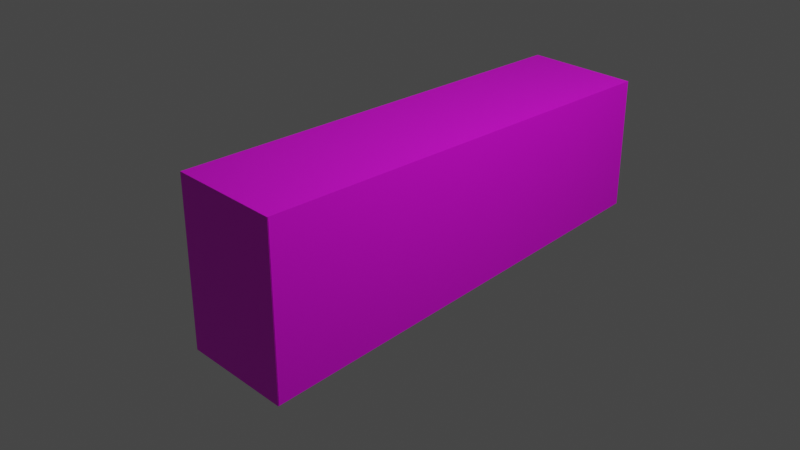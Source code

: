 # Source: bullet.blend  (saved by Blender 3.5.10; exported with 4.5.12 LTS)
import bpy
from mathutils import Matrix  # noqa: F401  (used for matrix-valued properties, if any)

bpy.ops.wm.read_factory_settings(use_empty=True)
scene = bpy.context.scene
scene.name = 'Scene'

# ---- collections
col_collection = bpy.data.collections.new('Collection'); scene.collection.children.link(col_collection)

# ---- images (referenced by path relative to the original .blend; pixels are not part of the script)
import os
ASSET_DIR = os.environ.get("B2B_ASSET_DIR", "")  # directory of the original .blend (textures are referenced by path, not embedded)
HERE = os.path.dirname(os.path.abspath(__file__))  # packed textures are extracted next to this script under _unpacked/

def load_image(name, relpath, width, height, colorspace="sRGB"):
    """Load a texture the original file referenced (path relative to the .blend, or extracted next to this script)."""
    p = next((c for c in (os.path.join(HERE, relpath), os.path.join(ASSET_DIR, relpath)) if relpath and os.path.exists(c)), "")
    if p:
        img = bpy.data.images.load(p, check_existing=True)
        img.name = name
    else:  # same state as the original file: an image datablock whose file is absent (Cycles renders it pink)
        img = bpy.data.images.new(name, width, height)
        img.source = "FILE"
        img.filepath = "//" + (relpath or name)
    img.colorspace_settings.name = colorspace
    return img
img_player = load_image('player', 'player.png', 1024, 1024, 'sRGB')

# ---- materials (node trees are filled in below, after node groups)
mat_x = bpy.data.materials.new('マテリアル')
mat_x.use_transparent_shadow = False

# ---- material node trees
mat_x.use_nodes = True; mat_x.node_tree.nodes.clear()
_N = mat_x.node_tree.nodes; _L = mat_x.node_tree.links
n0 = _N.new('ShaderNodeBsdfPrincipled'); n0.name = 'プリンシプルBSDF'; n0.location = (10, 300)
n0.distribution = 'GGX'
n0.subsurface_method = 'RANDOM_WALK_SKIN'
n0.inputs[3].default_value = 1.45
n0.inputs[27].default_value = (0.0, 0.0, 0.0, 1.0)
n0.inputs[28].default_value = 1.0
n1 = _N.new('ShaderNodeOutputMaterial'); n1.name = 'マテリアル出力'; n1.location = (300, 300)
n2 = _N.new('ShaderNodeTexImage'); n2.name = '画像テクスチャ'; n2.location = (-280, 275)
n2.image = img_player
_L.new(n0.outputs[0], n1.inputs[0])
_L.new(n2.outputs[0], n0.inputs[0])
n1.is_active_output = True

# ---- world
world_world = bpy.data.worlds.new('World'); scene.world = world_world
world_world.use_nodes = True; world_world.node_tree.nodes.clear()
_N = world_world.node_tree.nodes; _L = world_world.node_tree.links
n0 = _N.new('ShaderNodeOutputWorld'); n0.name = 'World Output'; n0.location = (300, 300)
n1 = _N.new('ShaderNodeBackground'); n1.name = 'Background'; n1.location = (10, 300)
n1.inputs[0].default_value = (0.05088, 0.05088, 0.05088, 1.0)
_L.new(n1.outputs[0], n0.inputs[0])
n0.is_active_output = True
world_world.color = (0.05088, 0.05088, 0.05088)
world_world.use_sun_shadow = False
world_world.sun_shadow_jitter_overblur = 0.0

# ---- cameras
cam_camera = bpy.data.cameras.new('Camera')
cam_camera.clip_end = 100.0
cam_camera.ortho_scale = 7.314

# ---- lights
light_light = bpy.data.lights.new('Light', 'POINT')
light_light.transmission_factor = 0.0
light_light.energy = 1000.0
light_light.shadow_soft_size = 0.1
light_light.shadow_maximum_resolution = 0.006
light_light.use_absolute_resolution = True

# ---- meshes
me_002 = bpy.data.meshes.new('立方体.002')
me_002.from_pydata([(-0.175, 0.6902, -1.594), (-0.175, 0.6902, 1.336), (-0.1736, -1.037, -0.9501), (-0.1736, -1.037, 1.336), (-0.1736, 0.6924, -1.594), (-0.1736, 0.6924, 1.336), (0.2618, -1.037, -0.9501), (0.2618, -1.037, 1.336), (0.2605, 0.6913, -1.594), (0.2605, 0.6913, 1.336)], [], [(8, 9, 1, 0), (2, 3, 5, 4), (4, 5, 9, 8), (8, 9, 7, 6), (6, 7, 3, 2), (4, 8, 6, 2), (9, 5, 3, 7)])
_uv = me_002.uv_layers.new(name='UVマップ')
_uv.uv.foreach_set('vector', [0.375, 0.9457, 0.625, 0.9457, 0.625, 1.0, 0.375, 1.0, 0.375, 0.0, 0.625, 0.0, 0.625, 0.25, 0.375, 0.25, 0.375, 0.25, 0.625, 0.25, 0.625, 0.5, 0.375, 0.5, 0.375, 0.5, 0.625, 0.5, 0.625, 0.75, 0.375, 0.75, 0.375, 0.75, 0.625, 0.75, 0.625, 1.0, 0.375, 1.0, 0.125, 0.5, 0.375, 0.5, 0.375, 0.75, 0.125, 0.75, 0.625, 0.5, 0.875, 0.5, 0.875, 0.75, 0.625, 0.75])
me_002.materials.append(mat_x)
me_002.update()

# ---- objects
ob_light = bpy.data.objects.new('Light', light_light)
ob_camera = bpy.data.objects.new('Camera', cam_camera)
ob_002 = bpy.data.objects.new('立方体.002', me_002)

# ---- transforms, parenting, visibility, modifiers, constraints
ob_light.location = (4.076, 1.005, 5.904)
ob_light.rotation_euler = (0.6503, 0.05522, 1.866)
ob_light.lock_rotations_4d = False
ob_light.empty_display_type = 'ARROWS'
ob_light.color = (0.0, 0.0, 0.0, 0.0)
ob_light.lineart.crease_threshold = 0.0
ob_camera.location = (7.359, -6.926, 4.958)
ob_camera.rotation_euler = (1.109, 0.0, 0.8149)
ob_camera.lock_rotations_4d = False
ob_camera.empty_display_type = 'ARROWS'
ob_camera.color = (0.0, 0.0, 0.0, 0.0)
ob_camera.display_type = 'WIRE'
ob_camera.lineart.crease_threshold = 0.0
ob_002.location = (0.0, 0.0, 0.0)
ob_002.rotation_euler = (0.0, 0.0, 3.142)
ob_002.scale = (3.017, 2.903, 0.6569)

# ---- collection membership
col_collection.objects.link(ob_light)
col_collection.objects.link(ob_camera)
col_collection.objects.link(ob_002)

# ---- scene / render settings (as saved in the file)
scene.camera = ob_camera
scene.frame_start = 1; scene.frame_end = 250; scene.frame_set(0)
scene.render.engine = 'BLENDER_EEVEE_NEXT'
scene.cycles.sampling_pattern = 'TABULATED_SOBOL'
scene.view_settings.view_transform = 'Filmic'
bpy.context.view_layer.update()
